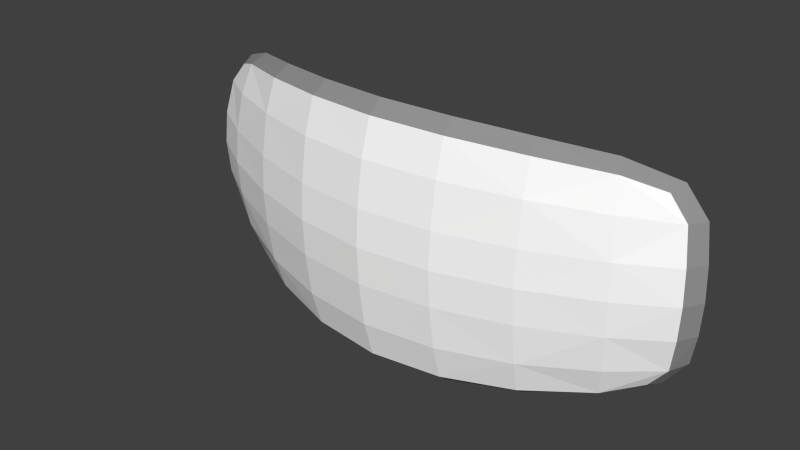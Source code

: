 # Source: radar4_alt.blend  (saved by Blender 2.70.5; exported with 4.5.12 LTS)
import bpy
from mathutils import Matrix  # noqa: F401  (used for matrix-valued properties, if any)

bpy.ops.wm.read_factory_settings(use_empty=True)
scene = bpy.context.scene
scene.name = 'Scene'

# ---- collections
col_collection_1 = bpy.data.collections.new('Collection 1'); scene.collection.children.link(col_collection_1)

# ---- materials (node trees are filled in below, after node groups)
mat_colobotmesh_mat_1 = bpy.data.materials.new('ColobotMesh_mat_1')
mat_colobotmesh_mat_1.alpha_threshold = 0.0
mat_colobotmesh_mat_1.use_transparent_shadow = False
mat_colobotmesh_mat_1.diffuse_color = (1.0, 1.0, 1.0, 1.0)
mat_colobotmesh_mat_1.specular_color = (0.0, 0.0, 0.0)
mat_colobotmesh_mat_1.roughness = 0.5
mat_colobotmesh_mat_2 = bpy.data.materials.new('ColobotMesh_mat_2')
mat_colobotmesh_mat_2.alpha_threshold = 0.0
mat_colobotmesh_mat_2.use_transparent_shadow = False
mat_colobotmesh_mat_2.diffuse_color = (1.0, 1.0, 1.0, 1.0)
mat_colobotmesh_mat_2.specular_color = (0.0, 0.0, 0.0)
mat_colobotmesh_mat_2.roughness = 0.5
mat_colobotmesh_mat_3 = bpy.data.materials.new('ColobotMesh_mat_3')
mat_colobotmesh_mat_3.alpha_threshold = 0.0
mat_colobotmesh_mat_3.use_transparent_shadow = False
mat_colobotmesh_mat_3.diffuse_color = (0.3, 0.3, 0.3, 1.0)
mat_colobotmesh_mat_3.specular_color = (0.0, 0.0, 0.0)
mat_colobotmesh_mat_3.roughness = 0.5

# ---- material node trees

# ---- world
world_world = bpy.data.worlds.new('World'); scene.world = world_world
world_world.color = (0.05088, 0.05088, 0.05088)
world_world.use_sun_shadow = False
world_world.sun_shadow_jitter_overblur = 0.0
world_world.cycles.sampling_method = 'MANUAL'
world_world.cycles.sample_map_resolution = 256

# ---- meshes
me_colobotmesh = bpy.data.meshes.new('ColobotMesh_')
me_colobotmesh.from_pydata([(-1.109, -1.197, -0.0445), (-3.251, 0.02799, -0.6942), (3.172, 1.118, -0.822), (3.0, 0.02799, -1.135), (1.0, 0.02799, -0.4167), (1.101, 0.02799, 0.08329), (-3.18, -1.069, -0.822), (3.172, -1.069, -0.822), (-1.054, -1.922, -0.4223), (3.242, 0.02799, -0.6942), (-1.109, 1.239, -0.0445), (1.101, -1.197, -0.0445), (-3.18, 1.118, -0.822), (-1.109, 0.02799, 0.08329), (-2.929, -1.069, -1.263), (4.0, -0.972, -1.551), (-1.054, 1.95, -0.4223), (-4.142, 0.02799, -1.423), (1.05, -1.922, -0.4223), (4.0, 1.028, -1.551), (2.929, 1.118, -1.263), (-4.0, -0.972, -1.551), (-3.0, 0.02799, -1.135), (2.98, 1.709, -1.17), (-1.0, 1.239, -0.5445), (-2.983, -1.667, -1.17), (4.142, 0.02799, -1.423), (-1.0, -1.197, -0.5445), (2.98, -1.667, -1.17), (1.05, 1.95, -0.4223), (2.929, -1.069, -1.263), (-2.983, 1.709, -1.17), (1.0, 1.239, -0.5445), (-4.0, 1.028, -1.551), (1.0, -1.197, -0.5445), (1.101, 1.239, -0.0445), (-2.929, 1.118, -1.263), (-1.0, 0.02799, -0.4167), (2.0, 0.02799, -0.7159), (-3.233, 0.5506, -0.7261), (-3.095, 1.561, -0.9729), (1.101, 0.5808, 0.05135), (1.088, -1.741, -0.2028), (2.982, 0.5506, -1.167), (-3.095, -1.517, -0.9729), (-1.0, 0.5808, -0.4487), (-0.002071, 0.02799, 0.2029), (-3.865, -0.9963, -1.273), (3.864, -0.9963, -1.273), (3.088, -1.517, -0.9729), (3.864, 1.051, -1.273), (-2.181, -1.15, -0.3585), (3.225, -0.4963, -0.7261), (3.785, 0.02799, -1.446), (-3.99, 0.02799, -1.146), (1.101, -0.5282, 0.05135), (-3.233, -0.4963, -0.7261), (0.0, 0.02799, -0.2971), (-0.002071, 1.254, 0.07513), (-1.095, -1.741, -0.2028), (-2.0, 0.02799, -0.7159), (-2.181, 1.194, -0.3585), (2.186, 0.02799, -0.2307), (-3.865, 1.051, -1.273), (-1.109, 0.5808, 0.05135), (3.225, 0.5506, -0.7261), (-2.982, 0.5506, -1.167), (-1.109, -0.5282, 0.05135), (-1.095, 1.772, -0.2028), (-2.199, 0.02799, -0.2307), (2.169, -1.15, -0.3585), (-2.907, -1.517, -1.303), (-0.002071, -1.212, 0.07513), (1.013, 1.772, -0.5778), (2.982, -0.4963, -1.167), (1.0, 0.5808, -0.4487), (3.661, -0.9963, -1.574), (-1.0, -0.5282, -0.4487), (3.988, 0.02799, -1.146), (1.0, -0.5282, -0.4487), (-2.064, 1.859, -0.7289), (2.058, 1.859, -0.7289), (2.058, -1.828, -0.7289), (-2.907, 1.561, -1.303), (-1.014, 1.772, -0.5778), (0.0, 1.254, -0.4249), (-1.982, 1.194, -0.8437), (-4.106, -0.472, -1.455), (-3.785, 0.02799, -1.446), (-4.106, 0.528, -1.455), (3.674, 1.448, -1.52), (-2.064, -1.828, -0.7289), (1.013, -1.741, -0.5778), (2.169, 1.194, -0.3585), (-3.661, 1.051, -1.574), (0.0, -1.212, -0.4249), (3.674, -1.396, -1.52), (-1.982, -1.15, -0.8437), (-3.674, 1.448, -1.52), (1.088, 1.772, -0.2028), (-0.001036, 1.981, -0.3027), (3.661, 1.051, -1.574), (-2.982, -0.4963, -1.167), (-3.675, -1.396, -1.52), (4.106, 0.528, -1.455), (4.106, -0.472, -1.455), (1.982, 1.194, -0.8437), (3.088, 1.561, -0.9729), (-1.014, -1.741, -0.5778), (-3.661, -0.9963, -1.574), (2.906, -1.517, -1.303), (1.982, -1.15, -0.8437), (2.906, 1.561, -1.303), (-0.001036, -1.952, -0.3027), (1.992, -1.658, -0.8789), (-3.597, 1.376, -1.28), (-2.194, -0.5165, -0.2627), (-3.959, -0.4781, -1.177), (-3.597, -1.325, -1.28), (-2.143, -1.658, -0.515), (-0.002071, -0.532, 0.171), (-0.001812, -1.767, -0.08321), (2.182, -0.5165, -0.2627), (2.132, -1.658, -0.515), (3.957, -0.4781, -1.177), (3.595, -1.325, -1.28), (-2.194, 0.5694, -0.2627), (-3.959, 0.5336, -1.177), (-0.002071, 0.5846, 0.171), (2.182, 0.5694, -0.2627), (3.754, -0.4781, -1.478), (3.451, -1.325, -1.512), (-1.996, 0.5694, -0.7478), (-3.754, 0.5336, -1.478), (0.0, 0.5846, -0.329), (1.996, 0.5694, -0.7478), (3.754, 0.5336, -1.478), (2.132, 1.693, -0.515), (-3.451, -1.325, -1.512), (-1.994, -1.658, -0.8789), (-0.0002589, -1.767, -0.4582), (-3.754, -0.4781, -1.478), (1.996, -0.5165, -0.7478), (3.957, 0.5336, -1.177), (-1.996, -0.5165, -0.7478), (-0.001812, 1.799, -0.08321), (3.595, 1.376, -1.28), (-2.143, 1.693, -0.515), (1.992, 1.693, -0.8789), (-0.0002589, 1.799, -0.4582), (-1.994, 1.693, -0.8789), (-3.451, 1.376, -1.512), (0.0, -0.532, -0.329), (3.451, 1.376, -1.512)], [], [(51, 119, 59), (59, 121, 72), (72, 120, 67), (67, 116, 51), (54, 117, 56), (56, 116, 69), (69, 126, 39), (39, 127, 54), (50, 146, 107), (107, 137, 93), (93, 129, 65), (65, 143, 50), (74, 142, 38), (38, 135, 43), (43, 136, 53), (53, 130, 74), (79, 152, 57), (57, 134, 75), (75, 135, 38), (38, 142, 79), (46, 120, 55), (55, 122, 62), (62, 129, 41), (41, 128, 46), (47, 118, 44), (44, 119, 51), (51, 116, 56), (56, 117, 47), (70, 123, 49), (49, 125, 48), (48, 124, 52), (52, 122, 70), (59, 119, 91), (91, 139, 108), (108, 140, 113), (113, 121, 59), (62, 122, 52), (52, 124, 78), (78, 143, 65), (65, 129, 62), (61, 126, 64), (64, 128, 58), (58, 145, 68), (68, 147, 61), (72, 121, 42), (42, 123, 70), (70, 122, 55), (55, 120, 72), (63, 127, 39), (39, 126, 61), (61, 147, 40), (40, 115, 63), (69, 116, 67), (67, 120, 46), (46, 128, 64), (64, 126, 69), (71, 138, 109), (109, 141, 102), (102, 144, 97), (97, 139, 71), (48, 125, 96), (96, 131, 76), (76, 130, 105), (105, 124, 48), (68, 145, 100), (100, 149, 84), (84, 150, 80), (80, 147, 68), (54, 127, 89), (89, 133, 88), (88, 141, 87), (87, 117, 54), (42, 121, 113), (113, 140, 92), (92, 114, 82), (82, 123, 42), (50, 143, 104), (104, 136, 101), (101, 153, 90), (90, 146, 50), (43, 135, 106), (106, 148, 112), (112, 153, 101), (101, 136, 43), (47, 117, 87), (87, 141, 109), (109, 138, 103), (103, 118, 47), (102, 141, 88), (88, 133, 66), (66, 132, 60), (60, 144, 102), (107, 146, 90), (90, 153, 112), (112, 148, 81), (81, 137, 107), (45, 132, 86), (86, 150, 84), (84, 149, 85), (85, 134, 45), (44, 118, 103), (103, 138, 71), (71, 139, 91), (91, 119, 44), (78, 124, 105), (105, 130, 53), (53, 136, 104), (104, 143, 78), (108, 139, 97), (97, 144, 77), (77, 152, 95), (95, 140, 108), (49, 123, 82), (82, 114, 110), (110, 131, 96), (96, 125, 49), (99, 137, 81), (81, 148, 73), (73, 149, 100), (100, 145, 99), (110, 114, 111), (111, 142, 74), (74, 130, 76), (76, 131, 110), (40, 147, 80), (80, 150, 83), (83, 151, 98), (98, 115, 40), (75, 134, 85), (85, 149, 73), (73, 148, 106), (106, 135, 75), (63, 115, 98), (98, 151, 94), (94, 133, 89), (89, 127, 63), (92, 140, 95), (95, 152, 79), (79, 142, 111), (111, 114, 92), (58, 128, 41), (41, 129, 93), (93, 137, 99), (99, 145, 58), (66, 133, 94), (94, 151, 83), (83, 150, 86), (86, 132, 66), (77, 144, 60), (60, 132, 45), (45, 134, 57), (57, 152, 77), (0, 51, 59), (0, 59, 72), (0, 72, 67), (0, 67, 51), (1, 54, 56), (1, 56, 69), (1, 69, 39), (1, 39, 54), (2, 50, 107), (2, 107, 93), (2, 93, 65), (2, 65, 50), (3, 74, 38), (3, 38, 43), (3, 43, 53), (3, 53, 74), (4, 79, 57), (4, 57, 75), (4, 75, 38), (4, 38, 79), (5, 46, 55), (5, 55, 62), (5, 62, 41), (5, 41, 46), (6, 47, 44), (6, 44, 51), (6, 51, 56), (6, 56, 47), (7, 70, 49), (7, 49, 48), (7, 48, 52), (7, 52, 70), (8, 59, 91), (8, 91, 108), (8, 108, 113), (8, 113, 59), (9, 62, 52), (9, 52, 78), (9, 78, 65), (9, 65, 62), (10, 61, 64), (10, 64, 58), (10, 58, 68), (10, 68, 61), (11, 72, 42), (11, 42, 70), (11, 70, 55), (11, 55, 72), (12, 63, 39), (12, 39, 61), (12, 61, 40), (12, 40, 63), (13, 69, 67), (13, 67, 46), (13, 46, 64), (13, 64, 69), (14, 71, 109), (14, 109, 102), (14, 102, 97), (14, 97, 71), (15, 48, 96), (15, 96, 76), (15, 76, 105), (15, 105, 48), (16, 68, 100), (16, 100, 84), (16, 84, 80), (16, 80, 68), (17, 54, 89), (17, 89, 88), (17, 88, 87), (17, 87, 54), (18, 42, 113), (18, 113, 92), (18, 92, 82), (18, 82, 42), (19, 50, 104), (19, 104, 101), (19, 101, 90), (19, 90, 50), (20, 43, 106), (20, 106, 112), (20, 112, 101), (20, 101, 43), (21, 47, 87), (21, 87, 109), (21, 109, 103), (21, 103, 47), (22, 102, 88), (22, 88, 66), (22, 66, 60), (22, 60, 102), (23, 107, 90), (23, 90, 112), (23, 112, 81), (23, 81, 107), (24, 45, 86), (24, 86, 84), (24, 84, 85), (24, 85, 45), (25, 44, 103), (25, 103, 71), (25, 71, 91), (25, 91, 44), (26, 78, 105), (26, 105, 53), (26, 53, 104), (26, 104, 78), (27, 108, 97), (27, 97, 77), (27, 77, 95), (27, 95, 108), (28, 49, 82), (28, 82, 110), (28, 110, 96), (28, 96, 49), (29, 99, 81), (29, 81, 73), (29, 73, 100), (29, 100, 99), (30, 110, 111), (30, 111, 74), (30, 74, 76), (30, 76, 110), (31, 40, 80), (31, 80, 83), (31, 83, 98), (31, 98, 40), (32, 75, 85), (32, 85, 73), (32, 73, 106), (32, 106, 75), (33, 63, 98), (33, 98, 94), (33, 94, 89), (33, 89, 63), (34, 92, 95), (34, 95, 79), (34, 79, 111), (34, 111, 92), (35, 58, 41), (35, 41, 93), (35, 93, 99), (35, 99, 58), (36, 66, 94), (36, 94, 83), (36, 83, 86), (36, 86, 66), (37, 77, 60), (37, 60, 45), (37, 45, 57), (37, 57, 77)])
me_colobotmesh.polygons.foreach_set('material_index', [0, 0, 0, 0, 0, 0, 0, 0, 0, 0, 0, 0, 1, 1, 1, 1, 1, 1, 1, 1, 0, 0, 0, 0, 0, 0, 0, 0, 0, 0, 0, 0, 2, 2, 2, 2, 0, 0, 0, 0, 0, 0, 0, 0, 0, 0, 0, 0, 0, 0, 0, 0, 0, 0, 0, 0, 1, 1, 1, 1, 2, 2, 2, 2, 2, 2, 2, 2, 2, 2, 2, 2, 2, 2, 2, 2, 2, 2, 2, 2, 1, 1, 1, 1, 2, 2, 2, 2, 1, 1, 1, 1, 2, 2, 2, 2, 1, 1, 1, 1, 2, 2, 2, 2, 2, 2, 2, 2, 1, 1, 1, 1, 2, 2, 2, 2, 2, 2, 2, 2, 1, 1, 1, 1, 2, 2, 2, 2, 1, 1, 1, 1, 2, 2, 2, 2, 1, 1, 1, 1, 0, 0, 0, 0, 1, 1, 1, 1, 1, 1, 1, 1, 0, 0, 0, 0, 0, 0, 0, 0, 0, 0, 0, 0, 1, 1, 1, 1, 1, 1, 1, 1, 0, 0, 0, 0, 0, 0, 0, 0, 0, 0, 0, 0, 2, 2, 2, 2, 0, 0, 0, 0, 0, 0, 0, 0, 0, 0, 0, 0, 0, 0, 0, 0, 0, 0, 0, 0, 1, 1, 1, 1, 2, 2, 2, 2, 2, 2, 2, 2, 2, 2, 2, 2, 2, 2, 2, 2, 2, 2, 2, 2, 1, 1, 1, 1, 2, 2, 2, 2, 1, 1, 1, 1, 2, 2, 2, 2, 1, 1, 1, 1, 2, 2, 2, 2, 2, 2, 2, 2, 1, 1, 1, 1, 2, 2, 2, 2, 2, 2, 2, 2, 1, 1, 1, 1, 2, 2, 2, 2, 1, 1, 1, 1, 2, 2, 2, 2, 1, 1, 1, 1, 0, 0, 0, 0, 1, 1, 1, 1, 1, 1, 1, 1])
_uv = me_colobotmesh.uv_layers.new(name='UV_1')
_uv.uv.foreach_set('vector', [0.5623, 0.1831, 0.5628, 0.1692, 0.5931, 0.1673, 0.5931, 0.1673, 0.6249, 0.1666, 0.6249, 0.1818, 0.6249, 0.1818, 0.6249, 0.1958, 0.5931, 0.1959, 0.5931, 0.1959, 0.562, 0.1961, 0.5623, 0.1831, 0.502, 0.2073, 0.503, 0.197, 0.5321, 0.1965, 0.5321, 0.1965, 0.562, 0.1961, 0.5618, 0.2073, 0.5618, 0.2073, 0.562, 0.2184, 0.5321, 0.2181, 0.5321, 0.2181, 0.503, 0.2176, 0.502, 0.2073, 0.744, 0.2279, 0.7399, 0.2381, 0.7141, 0.2418, 0.7141, 0.2418, 0.6868, 0.2449, 0.6873, 0.2313, 0.6873, 0.2313, 0.6877, 0.2184, 0.7176, 0.2181, 0.7176, 0.2181, 0.747, 0.2176, 0.744, 0.2279, 0.9669, 0.699, 0.9442, 0.6986, 0.9443, 0.7093, 0.9443, 0.7093, 0.9442, 0.7198, 0.9669, 0.7195, 0.9669, 0.7195, 0.9894, 0.719, 0.9902, 0.7093, 0.9902, 0.7093, 0.9894, 0.6995, 0.9669, 0.699, 0.9214, 0.6984, 0.8984, 0.6983, 0.8984, 0.7093, 0.8984, 0.7093, 0.8984, 0.7201, 0.9214, 0.7201, 0.9214, 0.7201, 0.9442, 0.7198, 0.9443, 0.7093, 0.9443, 0.7093, 0.9442, 0.6986, 0.9214, 0.6984, 0.6249, 0.2073, 0.6249, 0.1958, 0.6566, 0.1959, 0.6566, 0.1959, 0.6877, 0.1961, 0.6878, 0.2073, 0.6878, 0.2073, 0.6877, 0.2184, 0.6566, 0.2187, 0.6566, 0.2187, 0.6249, 0.2187, 0.6249, 0.2073, 0.506, 0.1868, 0.5101, 0.1765, 0.5357, 0.1725, 0.5357, 0.1725, 0.5628, 0.1692, 0.5623, 0.1831, 0.5623, 0.1831, 0.562, 0.1961, 0.5321, 0.1965, 0.5321, 0.1965, 0.503, 0.197, 0.506, 0.1868, 0.6873, 0.1831, 0.6868, 0.1692, 0.7141, 0.1725, 0.7141, 0.1725, 0.7399, 0.1765, 0.744, 0.1868, 0.744, 0.1868, 0.747, 0.197, 0.7176, 0.1965, 0.7176, 0.1965, 0.6877, 0.1961, 0.6873, 0.1831, 0.638, 0.9908, 0.638, 0.9908, 0.638, 0.9908, 0.638, 0.9908, 0.638, 0.9908, 0.638, 0.9908, 0.638, 0.9908, 0.638, 0.9908, 0.638, 0.9908, 0.638, 0.9908, 0.638, 0.9908, 0.638, 0.9908, 0.6878, 0.2073, 0.6877, 0.1961, 0.7176, 0.1965, 0.7176, 0.1965, 0.747, 0.197, 0.748, 0.2073, 0.748, 0.2073, 0.747, 0.2176, 0.7176, 0.2181, 0.7176, 0.2181, 0.6877, 0.2184, 0.6878, 0.2073, 0.5623, 0.2313, 0.562, 0.2184, 0.5931, 0.2187, 0.5931, 0.2187, 0.6249, 0.2187, 0.6249, 0.2325, 0.6249, 0.2325, 0.6249, 0.2474, 0.5931, 0.2468, 0.5931, 0.2468, 0.5628, 0.2449, 0.5623, 0.2313, 0.6249, 0.1818, 0.6249, 0.1666, 0.6566, 0.1673, 0.6566, 0.1673, 0.6868, 0.1692, 0.6873, 0.1831, 0.6873, 0.1831, 0.6877, 0.1961, 0.6566, 0.1959, 0.6566, 0.1959, 0.6249, 0.1958, 0.6249, 0.1818, 0.506, 0.2279, 0.503, 0.2176, 0.5321, 0.2181, 0.5321, 0.2181, 0.562, 0.2184, 0.5623, 0.2313, 0.5623, 0.2313, 0.5628, 0.2449, 0.5357, 0.2418, 0.5357, 0.2418, 0.5101, 0.2381, 0.506, 0.2279, 0.5618, 0.2073, 0.562, 0.1961, 0.5931, 0.1959, 0.5931, 0.1959, 0.6249, 0.1958, 0.6249, 0.2073, 0.6249, 0.2073, 0.6249, 0.2187, 0.5931, 0.2187, 0.5931, 0.2187, 0.562, 0.2184, 0.5618, 0.2073, 0.8328, 0.6761, 0.8132, 0.6799, 0.8099, 0.6897, 0.8099, 0.6897, 0.8075, 0.6995, 0.83, 0.699, 0.83, 0.699, 0.8526, 0.6986, 0.8529, 0.6862, 0.8529, 0.6862, 0.8534, 0.673, 0.8328, 0.6761, 0.638, 0.9908, 0.638, 0.9908, 0.638, 0.9908, 0.638, 0.9908, 0.638, 0.9908, 0.638, 0.9908, 0.638, 0.9908, 0.638, 0.9908, 0.638, 0.9908, 0.638, 0.9908, 0.638, 0.9908, 0.638, 0.9908, 0.638, 0.9908, 0.638, 0.9908, 0.638, 0.9908, 0.638, 0.9908, 0.638, 0.9908, 0.638, 0.9908, 0.638, 0.9908, 0.638, 0.9908, 0.638, 0.9908, 0.638, 0.9908, 0.638, 0.9908, 0.638, 0.9908, 0.638, 0.9908, 0.638, 0.9908, 0.638, 0.9908, 0.638, 0.9908, 0.638, 0.9908, 0.638, 0.9908, 0.638, 0.9908, 0.638, 0.9908, 0.638, 0.9908, 0.638, 0.9908, 0.638, 0.9908, 0.638, 0.9908, 0.638, 0.9908, 0.638, 0.9908, 0.638, 0.9908, 0.638, 0.9908, 0.638, 0.9908, 0.638, 0.9908, 0.638, 0.9908, 0.638, 0.9908, 0.638, 0.9908, 0.638, 0.9908, 0.638, 0.9908, 0.638, 0.9908, 0.638, 0.9908, 0.638, 0.9908, 0.638, 0.9908, 0.638, 0.9908, 0.638, 0.9908, 0.638, 0.9908, 0.638, 0.9908, 0.638, 0.9908, 0.638, 0.9908, 0.638, 0.9908, 0.638, 0.9908, 0.638, 0.9908, 0.9669, 0.7195, 0.9442, 0.7198, 0.9439, 0.7321, 0.9439, 0.7321, 0.9435, 0.7451, 0.964, 0.7421, 0.964, 0.7421, 0.9837, 0.7386, 0.987, 0.7288, 0.987, 0.7288, 0.9894, 0.719, 0.9669, 0.7195, 0.638, 0.9908, 0.638, 0.9908, 0.638, 0.9908, 0.638, 0.9908, 0.638, 0.9908, 0.638, 0.9908, 0.638, 0.9908, 0.638, 0.9908, 0.638, 0.9908, 0.638, 0.9908, 0.638, 0.9908, 0.638, 0.9908, 0.83, 0.699, 0.8075, 0.6995, 0.8066, 0.7093, 0.8066, 0.7093, 0.8075, 0.719, 0.83, 0.7195, 0.83, 0.7195, 0.8526, 0.7198, 0.8525, 0.7093, 0.8525, 0.7093, 0.8526, 0.6986, 0.83, 0.699, 0.638, 0.9908, 0.638, 0.9908, 0.638, 0.9908, 0.638, 0.9908, 0.638, 0.9908, 0.638, 0.9908, 0.638, 0.9908, 0.638, 0.9908, 0.638, 0.9908, 0.638, 0.9908, 0.638, 0.9908, 0.638, 0.9908, 0.8755, 0.7201, 0.8526, 0.7198, 0.8529, 0.7321, 0.8529, 0.7321, 0.8534, 0.7451, 0.8755, 0.7469, 0.8755, 0.7469, 0.8984, 0.7475, 0.8984, 0.7332, 0.8984, 0.7332, 0.8984, 0.7201, 0.8755, 0.7201, 0.638, 0.9908, 0.638, 0.9908, 0.638, 0.9908, 0.638, 0.9908, 0.638, 0.9908, 0.638, 0.9908, 0.638, 0.9908, 0.638, 0.9908, 0.638, 0.9908, 0.638, 0.9908, 0.638, 0.9908, 0.638, 0.9908, 0.638, 0.9908, 0.638, 0.9908, 0.638, 0.9908, 0.638, 0.9908, 0.638, 0.9908, 0.638, 0.9908, 0.638, 0.9908, 0.638, 0.9908, 0.638, 0.9908, 0.638, 0.9908, 0.638, 0.9908, 0.638, 0.9908, 0.8755, 0.6711, 0.8534, 0.673, 0.8529, 0.6862, 0.8529, 0.6862, 0.8526, 0.6986, 0.8755, 0.6984, 0.8755, 0.6984, 0.8984, 0.6983, 0.8984, 0.685, 0.8984, 0.685, 0.8984, 0.6705, 0.8755, 0.6711, 0.638, 0.9908, 0.638, 0.9908, 0.638, 0.9908, 0.638, 0.9908, 0.638, 0.9908, 0.638, 0.9908, 0.638, 0.9908, 0.638, 0.9908, 0.638, 0.9908, 0.638, 0.9908, 0.638, 0.9908, 0.638, 0.9908, 0.638, 0.9908, 0.638, 0.9908, 0.638, 0.9908, 0.638, 0.9908, 0.638, 0.9908, 0.638, 0.9908, 0.638, 0.9908, 0.638, 0.9908, 0.638, 0.9908, 0.638, 0.9908, 0.638, 0.9908, 0.638, 0.9908, 0.964, 0.6761, 0.9435, 0.673, 0.9439, 0.6862, 0.9439, 0.6862, 0.9442, 0.6986, 0.9669, 0.699, 0.9669, 0.699, 0.9894, 0.6995, 0.987, 0.6897, 0.987, 0.6897, 0.9837, 0.6799, 0.964, 0.6761, 0.638, 0.9908, 0.638, 0.9908, 0.638, 0.9908, 0.638, 0.9908, 0.638, 0.9908, 0.638, 0.9908, 0.638, 0.9908, 0.638, 0.9908, 0.638, 0.9908, 0.638, 0.9908, 0.638, 0.9908, 0.638, 0.9908, 0.9214, 0.7201, 0.8984, 0.7201, 0.8984, 0.7332, 0.8984, 0.7332, 0.8984, 0.7475, 0.9214, 0.7469, 0.9214, 0.7469, 0.9435, 0.7451, 0.9439, 0.7321, 0.9439, 0.7321, 0.9442, 0.7198, 0.9214, 0.7201, 0.638, 0.9908, 0.638, 0.9908, 0.638, 0.9908, 0.638, 0.9908, 0.638, 0.9908, 0.638, 0.9908, 0.638, 0.9908, 0.638, 0.9908, 0.638, 0.9908, 0.638, 0.9908, 0.638, 0.9908, 0.638, 0.9908, 0.9214, 0.6711, 0.8984, 0.6705, 0.8984, 0.685, 0.8984, 0.685, 0.8984, 0.6983, 0.9214, 0.6984, 0.9214, 0.6984, 0.9442, 0.6986, 0.9439, 0.6862, 0.9439, 0.6862, 0.9435, 0.673, 0.9214, 0.6711, 0.6249, 0.2325, 0.6249, 0.2187, 0.6566, 0.2187, 0.6566, 0.2187, 0.6877, 0.2184, 0.6873, 0.2313, 0.6873, 0.2313, 0.6868, 0.2449, 0.6566, 0.2468, 0.6566, 0.2468, 0.6249, 0.2474, 0.6249, 0.2325, 0.83, 0.7195, 0.8075, 0.719, 0.8099, 0.7288, 0.8099, 0.7288, 0.8132, 0.7386, 0.8328, 0.7421, 0.8328, 0.7421, 0.8534, 0.7451, 0.8529, 0.7321, 0.8529, 0.7321, 0.8526, 0.7198, 0.83, 0.7195, 0.8755, 0.6984, 0.8526, 0.6986, 0.8525, 0.7093, 0.8525, 0.7093, 0.8526, 0.7198, 0.8755, 0.7201, 0.8755, 0.7201, 0.8984, 0.7201, 0.8984, 0.7093, 0.8984, 0.7093, 0.8984, 0.6983, 0.8755, 0.6984, 0.5931, 0.1822, 0.5623, 0.1831, 0.5931, 0.1673, 0.5931, 0.1822, 0.5931, 0.1673, 0.6249, 0.1818, 0.5931, 0.1822, 0.6249, 0.1818, 0.5931, 0.1959, 0.5931, 0.1822, 0.5931, 0.1959, 0.5623, 0.1831, 0.5316, 0.2073, 0.502, 0.2073, 0.5321, 0.1965, 0.5316, 0.2073, 0.5321, 0.1965, 0.5618, 0.2073, 0.5316, 0.2073, 0.5618, 0.2073, 0.5321, 0.2181, 0.5316, 0.2073, 0.5321, 0.2181, 0.502, 0.2073, 0.7161, 0.2297, 0.744, 0.2279, 0.7141, 0.2418, 0.7161, 0.2297, 0.7141, 0.2418, 0.6873, 0.2313, 0.7161, 0.2297, 0.6873, 0.2313, 0.7176, 0.2181, 0.7161, 0.2297, 0.7176, 0.2181, 0.744, 0.2279, 0.9673, 0.7093, 0.9669, 0.699, 0.9443, 0.7093, 0.9673, 0.7093, 0.9443, 0.7093, 0.9669, 0.7195, 0.9673, 0.7093, 0.9669, 0.7195, 0.9902, 0.7093, 0.9673, 0.7093, 0.9902, 0.7093, 0.9669, 0.699, 0.9214, 0.7093, 0.9214, 0.6984, 0.8984, 0.7093, 0.9214, 0.7093, 0.8984, 0.7093, 0.9214, 0.7201, 0.9214, 0.7093, 0.9214, 0.7201, 0.9443, 0.7093, 0.9214, 0.7093, 0.9443, 0.7093, 0.9214, 0.6984, 0.6566, 0.2073, 0.6249, 0.2073, 0.6566, 0.1959, 0.6566, 0.2073, 0.6566, 0.1959, 0.6878, 0.2073, 0.6566, 0.2073, 0.6878, 0.2073, 0.6566, 0.2187, 0.6566, 0.2073, 0.6566, 0.2187, 0.6249, 0.2073, 0.5337, 0.1848, 0.506, 0.1868, 0.5357, 0.1725, 0.5337, 0.1848, 0.5357, 0.1725, 0.5623, 0.1831, 0.5337, 0.1848, 0.5623, 0.1831, 0.5321, 0.1965, 0.5337, 0.1848, 0.5321, 0.1965, 0.506, 0.1868, 0.7161, 0.1848, 0.6873, 0.1831, 0.7141, 0.1725, 0.7161, 0.1848, 0.7141, 0.1725, 0.744, 0.1868, 0.7161, 0.1848, 0.744, 0.1868, 0.7176, 0.1965, 0.7161, 0.1848, 0.7176, 0.1965, 0.6873, 0.1831, 0.638, 0.9908, 0.638, 0.9908, 0.638, 0.9908, 0.638, 0.9908, 0.638, 0.9908, 0.638, 0.9908, 0.638, 0.9908, 0.638, 0.9908, 0.638, 0.9908, 0.638, 0.9908, 0.638, 0.9908, 0.638, 0.9908, 0.7181, 0.2073, 0.6878, 0.2073, 0.7176, 0.1965, 0.7181, 0.2073, 0.7176, 0.1965, 0.748, 0.2073, 0.7181, 0.2073, 0.748, 0.2073, 0.7176, 0.2181, 0.7181, 0.2073, 0.7176, 0.2181, 0.6878, 0.2073, 0.5931, 0.2322, 0.5623, 0.2313, 0.5931, 0.2187, 0.5931, 0.2322, 0.5931, 0.2187, 0.6249, 0.2325, 0.5931, 0.2322, 0.6249, 0.2325, 0.5931, 0.2468, 0.5931, 0.2322, 0.5931, 0.2468, 0.5623, 0.2313, 0.6566, 0.1822, 0.6249, 0.1818, 0.6566, 0.1673, 0.6566, 0.1822, 0.6566, 0.1673, 0.6873, 0.1831, 0.6566, 0.1822, 0.6873, 0.1831, 0.6566, 0.1959, 0.6566, 0.1822, 0.6566, 0.1959, 0.6249, 0.1818, 0.5337, 0.2297, 0.506, 0.2279, 0.5321, 0.2181, 0.5337, 0.2297, 0.5321, 0.2181, 0.5623, 0.2313, 0.5337, 0.2297, 0.5623, 0.2313, 0.5357, 0.2418, 0.5337, 0.2297, 0.5357, 0.2418, 0.506, 0.2279, 0.5931, 0.2073, 0.5618, 0.2073, 0.5931, 0.1959, 0.5931, 0.2073, 0.5931, 0.1959, 0.6249, 0.2073, 0.5931, 0.2073, 0.6249, 0.2073, 0.5931, 0.2187, 0.5931, 0.2073, 0.5931, 0.2187, 0.5618, 0.2073, 0.8312, 0.6878, 0.8328, 0.6761, 0.8099, 0.6897, 0.8312, 0.6878, 0.8099, 0.6897, 0.83, 0.699, 0.8312, 0.6878, 0.83, 0.699, 0.8529, 0.6862, 0.8312, 0.6878, 0.8529, 0.6862, 0.8328, 0.6761, 0.638, 0.9908, 0.638, 0.9908, 0.638, 0.9908, 0.638, 0.9908, 0.638, 0.9908, 0.638, 0.9908, 0.638, 0.9908, 0.638, 0.9908, 0.638, 0.9908, 0.638, 0.9908, 0.638, 0.9908, 0.638, 0.9908, 0.638, 0.9908, 0.638, 0.9908, 0.638, 0.9908, 0.638, 0.9908, 0.638, 0.9908, 0.638, 0.9908, 0.638, 0.9908, 0.638, 0.9908, 0.638, 0.9908, 0.638, 0.9908, 0.638, 0.9908, 0.638, 0.9908, 0.638, 0.9908, 0.638, 0.9908, 0.638, 0.9908, 0.638, 0.9908, 0.638, 0.9908, 0.638, 0.9908, 0.638, 0.9908, 0.638, 0.9908, 0.638, 0.9908, 0.638, 0.9908, 0.638, 0.9908, 0.638, 0.9908, 0.638, 0.9908, 0.638, 0.9908, 0.638, 0.9908, 0.638, 0.9908, 0.638, 0.9908, 0.638, 0.9908, 0.638, 0.9908, 0.638, 0.9908, 0.638, 0.9908, 0.638, 0.9908, 0.638, 0.9908, 0.638, 0.9908, 0.638, 0.9908, 0.638, 0.9908, 0.638, 0.9908, 0.638, 0.9908, 0.638, 0.9908, 0.638, 0.9908, 0.638, 0.9908, 0.638, 0.9908, 0.638, 0.9908, 0.638, 0.9908, 0.638, 0.9908, 0.638, 0.9908, 0.9657, 0.7306, 0.9669, 0.7195, 0.9439, 0.7321, 0.9657, 0.7306, 0.9439, 0.7321, 0.964, 0.7421, 0.9657, 0.7306, 0.964, 0.7421, 0.987, 0.7288, 0.9657, 0.7306, 0.987, 0.7288, 0.9669, 0.7195, 0.638, 0.9908, 0.638, 0.9908, 0.638, 0.9908, 0.638, 0.9908, 0.638, 0.9908, 0.638, 0.9908, 0.638, 0.9908, 0.638, 0.9908, 0.638, 0.9908, 0.638, 0.9908, 0.638, 0.9908, 0.638, 0.9908, 0.8296, 0.7093, 0.83, 0.699, 0.8066, 0.7093, 0.8296, 0.7093, 0.8066, 0.7093, 0.83, 0.7195, 0.8296, 0.7093, 0.83, 0.7195, 0.8525, 0.7093, 0.8296, 0.7093, 0.8525, 0.7093, 0.83, 0.699, 0.638, 0.9908, 0.638, 0.9908, 0.638, 0.9908, 0.638, 0.9908, 0.638, 0.9908, 0.638, 0.9908, 0.638, 0.9908, 0.638, 0.9908, 0.638, 0.9908, 0.638, 0.9908, 0.638, 0.9908, 0.638, 0.9908, 0.8755, 0.7329, 0.8755, 0.7201, 0.8529, 0.7321, 0.8755, 0.7329, 0.8529, 0.7321, 0.8755, 0.7469, 0.8755, 0.7329, 0.8755, 0.7469, 0.8984, 0.7332, 0.8755, 0.7329, 0.8984, 0.7332, 0.8755, 0.7201, 0.638, 0.9908, 0.638, 0.9908, 0.638, 0.9908, 0.638, 0.9908, 0.638, 0.9908, 0.638, 0.9908, 0.638, 0.9908, 0.638, 0.9908, 0.638, 0.9908, 0.638, 0.9908, 0.638, 0.9908, 0.638, 0.9908, 0.638, 0.9908, 0.638, 0.9908, 0.638, 0.9908, 0.638, 0.9908, 0.638, 0.9908, 0.638, 0.9908, 0.638, 0.9908, 0.638, 0.9908, 0.638, 0.9908, 0.638, 0.9908, 0.638, 0.9908, 0.638, 0.9908, 0.8755, 0.6853, 0.8755, 0.6711, 0.8529, 0.6862, 0.8755, 0.6853, 0.8529, 0.6862, 0.8755, 0.6984, 0.8755, 0.6853, 0.8755, 0.6984, 0.8984, 0.685, 0.8755, 0.6853, 0.8984, 0.685, 0.8755, 0.6711, 0.638, 0.9908, 0.638, 0.9908, 0.638, 0.9908, 0.638, 0.9908, 0.638, 0.9908, 0.638, 0.9908, 0.638, 0.9908, 0.638, 0.9908, 0.638, 0.9908, 0.638, 0.9908, 0.638, 0.9908, 0.638, 0.9908, 0.638, 0.9908, 0.638, 0.9908, 0.638, 0.9908, 0.638, 0.9908, 0.638, 0.9908, 0.638, 0.9908, 0.638, 0.9908, 0.638, 0.9908, 0.638, 0.9908, 0.638, 0.9908, 0.638, 0.9908, 0.638, 0.9908, 0.9657, 0.6878, 0.964, 0.6761, 0.9439, 0.6862, 0.9657, 0.6878, 0.9439, 0.6862, 0.9669, 0.699, 0.9657, 0.6878, 0.9669, 0.699, 0.987, 0.6897, 0.9657, 0.6878, 0.987, 0.6897, 0.964, 0.6761, 0.638, 0.9908, 0.638, 0.9908, 0.638, 0.9908, 0.638, 0.9908, 0.638, 0.9908, 0.638, 0.9908, 0.638, 0.9908, 0.638, 0.9908, 0.638, 0.9908, 0.638, 0.9908, 0.638, 0.9908, 0.638, 0.9908, 0.9214, 0.7329, 0.9214, 0.7201, 0.8984, 0.7332, 0.9214, 0.7329, 0.8984, 0.7332, 0.9214, 0.7469, 0.9214, 0.7329, 0.9214, 0.7469, 0.9439, 0.7321, 0.9214, 0.7329, 0.9439, 0.7321, 0.9214, 0.7201, 0.638, 0.9908, 0.638, 0.9908, 0.638, 0.9908, 0.638, 0.9908, 0.638, 0.9908, 0.638, 0.9908, 0.638, 0.9908, 0.638, 0.9908, 0.638, 0.9908, 0.638, 0.9908, 0.638, 0.9908, 0.638, 0.9908, 0.9214, 0.6853, 0.9214, 0.6711, 0.8984, 0.685, 0.9214, 0.6853, 0.8984, 0.685, 0.9214, 0.6984, 0.9214, 0.6853, 0.9214, 0.6984, 0.9439, 0.6862, 0.9214, 0.6853, 0.9439, 0.6862, 0.9214, 0.6711, 0.6566, 0.2322, 0.6249, 0.2325, 0.6566, 0.2187, 0.6566, 0.2322, 0.6566, 0.2187, 0.6873, 0.2313, 0.6566, 0.2322, 0.6873, 0.2313, 0.6566, 0.2468, 0.6566, 0.2322, 0.6566, 0.2468, 0.6249, 0.2325, 0.8312, 0.7306, 0.83, 0.7195, 0.8099, 0.7288, 0.8312, 0.7306, 0.8099, 0.7288, 0.8328, 0.7421, 0.8312, 0.7306, 0.8328, 0.7421, 0.8529, 0.7321, 0.8312, 0.7306, 0.8529, 0.7321, 0.83, 0.7195, 0.8755, 0.7093, 0.8755, 0.6984, 0.8525, 0.7093, 0.8755, 0.7093, 0.8525, 0.7093, 0.8755, 0.7201, 0.8755, 0.7093, 0.8755, 0.7201, 0.8984, 0.7093, 0.8755, 0.7093, 0.8984, 0.7093, 0.8755, 0.6984])
_uv.active_render = True
_uv = me_colobotmesh.uv_layers.new(name='UV_2')
_uv.uv.foreach_set('vector', [0.2454, 0.213, 0.2474, 0.04419, 0.3705, 0.02073, 0.3705, 0.02073, 0.4997, 0.01316, 0.4997, 0.1975, 0.4997, 0.1975, 0.4997, 0.3668, 0.3705, 0.3677, 0.3705, 0.3677, 0.2438, 0.3707, 0.2454, 0.213, -1.208e-08, 0.5063, 0.004143, 0.3817, 0.1226, 0.3757, 0.1226, 0.3757, 0.2438, 0.3707, 0.2433, 0.5063, 0.2433, 0.5063, 0.2438, 0.6411, 0.1226, 0.6364, 0.1226, 0.6364, 0.004143, 0.6308, -1.208e-08, 0.5063, 0.9835, 0.7553, 0.9669, 0.8798, 0.8619, 0.9247, 0.8619, 0.9247, 0.7511, 0.9623, 0.7531, 0.7965, 0.7531, 0.7965, 0.7547, 0.6411, 0.8764, 0.6364, 0.8764, 0.6364, 0.9959, 0.6308, 0.9835, 0.7553, 0.8481, 0.3757, 0.7329, 0.3707, 0.7334, 0.5063, 0.7334, 0.5063, 0.7329, 0.6411, 0.8481, 0.6364, 0.8481, 0.6364, 0.9628, 0.6308, 0.9669, 0.5063, 0.9669, 0.5063, 0.9628, 0.3817, 0.8481, 0.3757, 0.6167, 0.3677, 0.5, 0.3668, 0.5, 0.5063, 0.5, 0.5063, 0.5, 0.6448, 0.6167, 0.6439, 0.6167, 0.6439, 0.7329, 0.6411, 0.7334, 0.5063, 0.7334, 0.5063, 0.7329, 0.3707, 0.6167, 0.3677, 0.4997, 0.5063, 0.4997, 0.3668, 0.6285, 0.3677, 0.6285, 0.3677, 0.7547, 0.3707, 0.7552, 0.5063, 0.7552, 0.5063, 0.7547, 0.6411, 0.6285, 0.6439, 0.6285, 0.6439, 0.4997, 0.6448, 0.4997, 0.5063, 0.01657, 0.2572, 0.03315, 0.1327, 0.1371, 0.0843, 0.1371, 0.0843, 0.2474, 0.04419, 0.2454, 0.213, 0.2454, 0.213, 0.2438, 0.3707, 0.1226, 0.3757, 0.1226, 0.3757, 0.004143, 0.3817, 0.01657, 0.2572, 0.7531, 0.213, 0.7511, 0.04419, 0.8619, 0.0843, 0.8619, 0.0843, 0.9669, 0.1327, 0.9835, 0.2572, 0.9835, 0.2572, 0.9959, 0.3817, 0.8764, 0.3757, 0.8764, 0.3757, 0.7547, 0.3707, 0.7531, 0.213, 0.3705, 0.7742, 0.2474, 0.631, 0.259, 0.5203, 0.259, 0.5203, 0.2707, 0.4096, 0.3832, 0.5461, 0.3832, 0.5461, 0.5, 0.6007, 0.4999, 0.7148, 0.4999, 0.7148, 0.4997, 0.8288, 0.3705, 0.7742, 0.7552, 0.5063, 0.7547, 0.3707, 0.8764, 0.3757, 0.8764, 0.3757, 0.9959, 0.3817, 1.0, 0.5063, 1.0, 0.5063, 0.9959, 0.6308, 0.8764, 0.6364, 0.8764, 0.6364, 0.7547, 0.6411, 0.7552, 0.5063, 0.2454, 0.7965, 0.2438, 0.6411, 0.3705, 0.6439, 0.3705, 0.6439, 0.4997, 0.6448, 0.4997, 0.8116, 0.4997, 0.8116, 0.4997, 0.9924, 0.3705, 0.9849, 0.3705, 0.9849, 0.2474, 0.9623, 0.2454, 0.7965, 0.4997, 0.1975, 0.4997, 0.01316, 0.6285, 0.02073, 0.6285, 0.02073, 0.7511, 0.04419, 0.7531, 0.213, 0.7531, 0.213, 0.7547, 0.3707, 0.6285, 0.3677, 0.6285, 0.3677, 0.4997, 0.3668, 0.4997, 0.1975, 0.01657, 0.7553, 0.004143, 0.6308, 0.1226, 0.6364, 0.1226, 0.6364, 0.2438, 0.6411, 0.2454, 0.7965, 0.2454, 0.7965, 0.2474, 0.9623, 0.1371, 0.9247, 0.1371, 0.9247, 0.03315, 0.8798, 0.01657, 0.7553, 0.2433, 0.5063, 0.2438, 0.3707, 0.3705, 0.3677, 0.3705, 0.3677, 0.4997, 0.3668, 0.4997, 0.5063, 0.4997, 0.5063, 0.4997, 0.6448, 0.3705, 0.6439, 0.3705, 0.6439, 0.2438, 0.6411, 0.2433, 0.5063, 0.1664, 0.0843, 0.06619, 0.1327, 0.04962, 0.2572, 0.04962, 0.2572, 0.03719, 0.3817, 0.1519, 0.3757, 0.1519, 0.3757, 0.267, 0.3707, 0.2686, 0.213, 0.2686, 0.213, 0.2707, 0.04419, 0.1664, 0.0843, 0.2322, 0.2572, 0.1739, 0.1327, 0.08697, 0.1327, 0.08697, 0.1327, 3.725e-09, 0.1327, 0.0583, 0.2572, 0.0583, 0.2572, 0.102, 0.3817, 0.189, 0.3817, 0.189, 0.3817, 0.276, 0.3817, 0.2322, 0.2572, 0.3705, 0.7742, 0.4997, 0.8288, 0.4999, 0.7148, 0.4999, 0.7148, 0.5, 0.6007, 0.3832, 0.5461, 0.3832, 0.5461, 0.2707, 0.4096, 0.259, 0.5203, 0.259, 0.5203, 0.2474, 0.631, 0.3705, 0.7742, 0.2905, 0.5063, 0.276, 0.6308, 0.189, 0.6308, 0.189, 0.6308, 0.102, 0.6308, 0.1166, 0.5063, 0.1166, 0.5063, 0.102, 0.3817, 0.189, 0.3817, 0.189, 0.3817, 0.276, 0.3817, 0.2905, 0.5063, 0.6285, 0.7742, 0.4997, 0.8288, 0.4999, 0.7148, 0.4999, 0.7148, 0.5, 0.6007, 0.6167, 0.5461, 0.6167, 0.5461, 0.7293, 0.4096, 0.7402, 0.5203, 0.7402, 0.5203, 0.7511, 0.631, 0.6285, 0.7742, 0.2322, 0.7553, 0.276, 0.6308, 0.189, 0.6308, 0.189, 0.6308, 0.102, 0.6308, 0.0583, 0.7553, 0.0583, 0.7553, 4.917e-07, 0.8798, 0.08697, 0.8798, 0.08697, 0.8798, 0.1739, 0.8798, 0.2322, 0.7553, 0.8481, 0.6364, 0.7329, 0.6411, 0.7314, 0.7965, 0.7314, 0.7965, 0.7293, 0.9623, 0.8336, 0.9247, 0.8336, 0.9247, 0.9338, 0.8798, 0.9504, 0.7553, 0.9504, 0.7553, 0.9628, 0.6308, 0.8481, 0.6364, 0.2322, 0.2572, 0.276, 0.3817, 0.189, 0.3817, 0.189, 0.3817, 0.102, 0.3817, 0.0583, 0.2572, 0.0583, 0.2572, 3.725e-09, 0.1327, 0.08697, 0.1327, 0.08697, 0.1327, 0.1739, 0.1327, 0.2322, 0.2572, 0.1519, 0.3757, 0.03719, 0.3817, 0.03305, 0.5063, 0.03305, 0.5063, 0.03719, 0.6308, 0.1519, 0.6364, 0.1519, 0.6364, 0.267, 0.6411, 0.2665, 0.5063, 0.2665, 0.5063, 0.267, 0.3707, 0.1519, 0.3757, 0.8619, 0.4195, 0.9669, 0.1739, 0.9504, 0.08697, 0.9504, 0.08697, 0.9338, 0.0, 0.8336, 0.2185, 0.8336, 0.2185, 0.7293, 0.4096, 0.7402, 0.5203, 0.7402, 0.5203, 0.7511, 0.631, 0.8619, 0.4195, 0.3832, 0.6439, 0.267, 0.6411, 0.2686, 0.7965, 0.2686, 0.7965, 0.2707, 0.9623, 0.3832, 0.9849, 0.3832, 0.9849, 0.5, 0.9924, 0.5, 0.8116, 0.5, 0.8116, 0.5, 0.6448, 0.3832, 0.6439, 0.1371, 0.4195, 0.03315, 0.1739, 0.04967, 0.08697, 0.04967, 0.08697, 0.06619, 0.0, 0.1664, 0.2185, 0.1664, 0.2185, 0.2707, 0.4096, 0.259, 0.5203, 0.259, 0.5203, 0.2474, 0.631, 0.1371, 0.4195, 0.2905, 0.5063, 0.276, 0.3817, 0.189, 0.3817, 0.189, 0.3817, 0.102, 0.3817, 0.1166, 0.5063, 0.1166, 0.5063, 0.102, 0.6308, 0.189, 0.6308, 0.189, 0.6308, 0.276, 0.6308, 0.2905, 0.5063, 0.3832, 0.02073, 0.2707, 0.04419, 0.2686, 0.213, 0.2686, 0.213, 0.267, 0.3707, 0.3832, 0.3677, 0.3832, 0.3677, 0.5, 0.3668, 0.5, 0.1975, 0.5, 0.1975, 0.5, 0.01316, 0.3832, 0.02073, 0.8619, 0.4195, 0.7511, 0.631, 0.7402, 0.5203, 0.7402, 0.5203, 0.7293, 0.4096, 0.8336, 0.2185, 0.8336, 0.2185, 0.9338, 0.0, 0.9504, 0.08697, 0.9504, 0.08697, 0.9669, 0.1739, 0.8619, 0.4195, 0.6285, 0.7742, 0.7511, 0.631, 0.7402, 0.5203, 0.7402, 0.5203, 0.7293, 0.4096, 0.6167, 0.5461, 0.6167, 0.5461, 0.5, 0.6007, 0.4999, 0.7148, 0.4999, 0.7148, 0.4997, 0.8288, 0.6285, 0.7742, 0.8336, 0.0843, 0.7293, 0.04419, 0.7314, 0.213, 0.7314, 0.213, 0.7329, 0.3707, 0.8481, 0.3757, 0.8481, 0.3757, 0.9628, 0.3817, 0.9504, 0.2572, 0.9504, 0.2572, 0.9338, 0.1327, 0.8336, 0.0843, 0.1371, 0.4195, 0.2474, 0.631, 0.259, 0.5203, 0.259, 0.5203, 0.2707, 0.4096, 0.1664, 0.2185, 0.1664, 0.2185, 0.06619, 0.0, 0.04967, 0.08697, 0.04967, 0.08697, 0.03315, 0.1739, 0.1371, 0.4195, 0.6167, 0.6439, 0.5, 0.6448, 0.5, 0.8116, 0.5, 0.8116, 0.5, 0.9924, 0.6167, 0.9849, 0.6167, 0.9849, 0.7293, 0.9623, 0.7314, 0.7965, 0.7314, 0.7965, 0.7329, 0.6411, 0.6167, 0.6439, 0.2322, 0.7553, 0.1739, 0.8798, 0.08697, 0.8798, 0.08697, 0.8798, 4.917e-07, 0.8798, 0.0583, 0.7553, 0.0583, 0.7553, 0.102, 0.6308, 0.189, 0.6308, 0.189, 0.6308, 0.276, 0.6308, 0.2322, 0.7553, 0.6167, 0.02073, 0.5, 0.01316, 0.5, 0.1975, 0.5, 0.1975, 0.5, 0.3668, 0.6167, 0.3677, 0.6167, 0.3677, 0.7329, 0.3707, 0.7314, 0.213, 0.7314, 0.213, 0.7293, 0.04419, 0.6167, 0.02073, 0.4997, 0.8116, 0.4997, 0.6448, 0.6285, 0.6439, 0.6285, 0.6439, 0.7547, 0.6411, 0.7531, 0.7965, 0.7531, 0.7965, 0.7511, 0.9623, 0.6285, 0.9849, 0.6285, 0.9849, 0.4997, 0.9924, 0.4997, 0.8116, 0.1519, 0.6364, 0.03719, 0.6308, 0.04962, 0.7553, 0.04962, 0.7553, 0.06619, 0.8798, 0.1664, 0.9247, 0.1664, 0.9247, 0.2707, 0.9623, 0.2686, 0.7965, 0.2686, 0.7965, 0.267, 0.6411, 0.1519, 0.6364, 0.3832, 0.3677, 0.267, 0.3707, 0.2665, 0.5063, 0.2665, 0.5063, 0.267, 0.6411, 0.3832, 0.6439, 0.3832, 0.6439, 0.5, 0.6448, 0.5, 0.5063, 0.5, 0.5063, 0.5, 0.3668, 0.3832, 0.3677, 0.3705, 0.2012, 0.2454, 0.213, 0.3705, 0.02073, 0.3705, 0.2012, 0.3705, 0.02073, 0.4997, 0.1975, 0.3705, 0.2012, 0.4997, 0.1975, 0.3705, 0.3677, 0.3705, 0.2012, 0.3705, 0.3677, 0.2454, 0.213, 0.1205, 0.5063, -1.208e-08, 0.5063, 0.1226, 0.3757, 0.1205, 0.5063, 0.1226, 0.3757, 0.2433, 0.5063, 0.1205, 0.5063, 0.2433, 0.5063, 0.1226, 0.6364, 0.1205, 0.5063, 0.1226, 0.6364, -1.208e-08, 0.5063, 0.8702, 0.7777, 0.9835, 0.7553, 0.8619, 0.9247, 0.8702, 0.7777, 0.8619, 0.9247, 0.7531, 0.7965, 0.8702, 0.7777, 0.7531, 0.7965, 0.8764, 0.6364, 0.8702, 0.7777, 0.8764, 0.6364, 0.9835, 0.7553, 0.8502, 0.5063, 0.8481, 0.3757, 0.7334, 0.5063, 0.8502, 0.5063, 0.7334, 0.5063, 0.8481, 0.6364, 0.8502, 0.5063, 0.8481, 0.6364, 0.9669, 0.5063, 0.8502, 0.5063, 0.9669, 0.5063, 0.8481, 0.3757, 0.6167, 0.5063, 0.6167, 0.3677, 0.5, 0.5063, 0.6167, 0.5063, 0.5, 0.5063, 0.6167, 0.6439, 0.6167, 0.5063, 0.6167, 0.6439, 0.7334, 0.5063, 0.6167, 0.5063, 0.7334, 0.5063, 0.6167, 0.3677, 0.6285, 0.5063, 0.4997, 0.5063, 0.6285, 0.3677, 0.6285, 0.5063, 0.6285, 0.3677, 0.7552, 0.5063, 0.6285, 0.5063, 0.7552, 0.5063, 0.6285, 0.6439, 0.6285, 0.5063, 0.6285, 0.6439, 0.4997, 0.5063, 0.1288, 0.233, 0.01657, 0.2572, 0.1371, 0.0843, 0.1288, 0.233, 0.1371, 0.0843, 0.2454, 0.213, 0.1288, 0.233, 0.2454, 0.213, 0.1226, 0.3757, 0.1288, 0.233, 0.1226, 0.3757, 0.01657, 0.2572, 0.8702, 0.233, 0.7531, 0.213, 0.8619, 0.0843, 0.8702, 0.233, 0.8619, 0.0843, 0.9835, 0.2572, 0.8702, 0.233, 0.9835, 0.2572, 0.8764, 0.3757, 0.8702, 0.233, 0.8764, 0.3757, 0.7531, 0.213, 0.3769, 0.6602, 0.3705, 0.7742, 0.259, 0.5203, 0.3769, 0.6602, 0.259, 0.5203, 0.3832, 0.5461, 0.3769, 0.6602, 0.3832, 0.5461, 0.4999, 0.7148, 0.3769, 0.6602, 0.4999, 0.7148, 0.3705, 0.7742, 0.8785, 0.5063, 0.7552, 0.5063, 0.8764, 0.3757, 0.8785, 0.5063, 0.8764, 0.3757, 1.0, 0.5063, 0.8785, 0.5063, 1.0, 0.5063, 0.8764, 0.6364, 0.8785, 0.5063, 0.8764, 0.6364, 0.7552, 0.5063, 0.3705, 0.8078, 0.2454, 0.7965, 0.3705, 0.6439, 0.3705, 0.8078, 0.3705, 0.6439, 0.4997, 0.8116, 0.3705, 0.8078, 0.4997, 0.8116, 0.3705, 0.9849, 0.3705, 0.8078, 0.3705, 0.9849, 0.2454, 0.7965, 0.6285, 0.2012, 0.4997, 0.1975, 0.6285, 0.02073, 0.6285, 0.2012, 0.6285, 0.02073, 0.7531, 0.213, 0.6285, 0.2012, 0.7531, 0.213, 0.6285, 0.3677, 0.6285, 0.2012, 0.6285, 0.3677, 0.4997, 0.1975, 0.1288, 0.7777, 0.01657, 0.7553, 0.1226, 0.6364, 0.1288, 0.7777, 0.1226, 0.6364, 0.2454, 0.7965, 0.1288, 0.7777, 0.2454, 0.7965, 0.1371, 0.9247, 0.1288, 0.7777, 0.1371, 0.9247, 0.01657, 0.7553, 0.3705, 0.5063, 0.2433, 0.5063, 0.3705, 0.3677, 0.3705, 0.5063, 0.3705, 0.3677, 0.4997, 0.5063, 0.3705, 0.5063, 0.4997, 0.5063, 0.3705, 0.6439, 0.3705, 0.5063, 0.3705, 0.6439, 0.2433, 0.5063, 0.1581, 0.233, 0.1664, 0.0843, 0.04962, 0.2572, 0.1581, 0.233, 0.04962, 0.2572, 0.1519, 0.3757, 0.1581, 0.233, 0.1519, 0.3757, 0.2686, 0.213, 0.1581, 0.233, 0.2686, 0.213, 0.1664, 0.0843, 0.1453, 0.2572, 0.2322, 0.2572, 0.08697, 0.1327, 0.1453, 0.2572, 0.08697, 0.1327, 0.0583, 0.2572, 0.1453, 0.2572, 0.0583, 0.2572, 0.189, 0.3817, 0.1453, 0.2572, 0.189, 0.3817, 0.2322, 0.2572, 0.3769, 0.6602, 0.3705, 0.7742, 0.4999, 0.7148, 0.3769, 0.6602, 0.4999, 0.7148, 0.3832, 0.5461, 0.3769, 0.6602, 0.3832, 0.5461, 0.259, 0.5203, 0.3769, 0.6602, 0.259, 0.5203, 0.3705, 0.7742, 0.2036, 0.5063, 0.2905, 0.5063, 0.189, 0.6308, 0.2036, 0.5063, 0.189, 0.6308, 0.1166, 0.5063, 0.2036, 0.5063, 0.1166, 0.5063, 0.189, 0.3817, 0.2036, 0.5063, 0.189, 0.3817, 0.2905, 0.5063, 0.6226, 0.6602, 0.6285, 0.7742, 0.4999, 0.7148, 0.6226, 0.6602, 0.4999, 0.7148, 0.6167, 0.5461, 0.6226, 0.6602, 0.6167, 0.5461, 0.7402, 0.5203, 0.6226, 0.6602, 0.7402, 0.5203, 0.6285, 0.7742, 0.1453, 0.7553, 0.2322, 0.7553, 0.189, 0.6308, 0.1453, 0.7553, 0.189, 0.6308, 0.0583, 0.7553, 0.1453, 0.7553, 0.0583, 0.7553, 0.08697, 0.8798, 0.1453, 0.7553, 0.08697, 0.8798, 0.2322, 0.7553, 0.8419, 0.7777, 0.8481, 0.6364, 0.7314, 0.7965, 0.8419, 0.7777, 0.7314, 0.7965, 0.8336, 0.9247, 0.8419, 0.7777, 0.8336, 0.9247, 0.9504, 0.7553, 0.8419, 0.7777, 0.9504, 0.7553, 0.8481, 0.6364, 0.1453, 0.2572, 0.2322, 0.2572, 0.189, 0.3817, 0.1453, 0.2572, 0.189, 0.3817, 0.0583, 0.2572, 0.1453, 0.2572, 0.0583, 0.2572, 0.08697, 0.1327, 0.1453, 0.2572, 0.08697, 0.1327, 0.2322, 0.2572, 0.1498, 0.5063, 0.1519, 0.3757, 0.03305, 0.5063, 0.1498, 0.5063, 0.03305, 0.5063, 0.1519, 0.6364, 0.1498, 0.5063, 0.1519, 0.6364, 0.2665, 0.5063, 0.1498, 0.5063, 0.2665, 0.5063, 0.1519, 0.3757, 0.8478, 0.319, 0.8619, 0.4195, 0.9504, 0.08697, 0.8478, 0.319, 0.9504, 0.08697, 0.8336, 0.2185, 0.8478, 0.319, 0.8336, 0.2185, 0.7402, 0.5203, 0.8478, 0.319, 0.7402, 0.5203, 0.8619, 0.4195, 0.3832, 0.8078, 0.3832, 0.6439, 0.2686, 0.7965, 0.3832, 0.8078, 0.2686, 0.7965, 0.3832, 0.9849, 0.3832, 0.8078, 0.3832, 0.9849, 0.5, 0.8116, 0.3832, 0.8078, 0.5, 0.8116, 0.3832, 0.6439, 0.1517, 0.319, 0.1371, 0.4195, 0.04967, 0.08697, 0.1517, 0.319, 0.04967, 0.08697, 0.1664, 0.2185, 0.1517, 0.319, 0.1664, 0.2185, 0.259, 0.5203, 0.1517, 0.319, 0.259, 0.5203, 0.1371, 0.4195, 0.2036, 0.5063, 0.2905, 0.5063, 0.189, 0.3817, 0.2036, 0.5063, 0.189, 0.3817, 0.1166, 0.5063, 0.2036, 0.5063, 0.1166, 0.5063, 0.189, 0.6308, 0.2036, 0.5063, 0.189, 0.6308, 0.2905, 0.5063, 0.3832, 0.2012, 0.3832, 0.02073, 0.2686, 0.213, 0.3832, 0.2012, 0.2686, 0.213, 0.3832, 0.3677, 0.3832, 0.2012, 0.3832, 0.3677, 0.5, 0.1975, 0.3832, 0.2012, 0.5, 0.1975, 0.3832, 0.02073, 0.8478, 0.319, 0.8619, 0.4195, 0.7402, 0.5203, 0.8478, 0.319, 0.7402, 0.5203, 0.8336, 0.2185, 0.8478, 0.319, 0.8336, 0.2185, 0.9504, 0.08697, 0.8478, 0.319, 0.9504, 0.08697, 0.8619, 0.4195, 0.6226, 0.6602, 0.6285, 0.7742, 0.7402, 0.5203, 0.6226, 0.6602, 0.7402, 0.5203, 0.6167, 0.5461, 0.6226, 0.6602, 0.6167, 0.5461, 0.4999, 0.7148, 0.6226, 0.6602, 0.4999, 0.7148, 0.6285, 0.7742, 0.8419, 0.233, 0.8336, 0.0843, 0.7314, 0.213, 0.8419, 0.233, 0.7314, 0.213, 0.8481, 0.3757, 0.8419, 0.233, 0.8481, 0.3757, 0.9504, 0.2572, 0.8419, 0.233, 0.9504, 0.2572, 0.8336, 0.0843, 0.1517, 0.319, 0.1371, 0.4195, 0.259, 0.5203, 0.1517, 0.319, 0.259, 0.5203, 0.1664, 0.2185, 0.1517, 0.319, 0.1664, 0.2185, 0.04967, 0.08697, 0.1517, 0.319, 0.04967, 0.08697, 0.1371, 0.4195, 0.6167, 0.8078, 0.6167, 0.6439, 0.5, 0.8116, 0.6167, 0.8078, 0.5, 0.8116, 0.6167, 0.9849, 0.6167, 0.8078, 0.6167, 0.9849, 0.7314, 0.7965, 0.6167, 0.8078, 0.7314, 0.7965, 0.6167, 0.6439, 0.1453, 0.7553, 0.2322, 0.7553, 0.08697, 0.8798, 0.1453, 0.7553, 0.08697, 0.8798, 0.0583, 0.7553, 0.1453, 0.7553, 0.0583, 0.7553, 0.189, 0.6308, 0.1453, 0.7553, 0.189, 0.6308, 0.2322, 0.7553, 0.6167, 0.2012, 0.6167, 0.02073, 0.5, 0.1975, 0.6167, 0.2012, 0.5, 0.1975, 0.6167, 0.3677, 0.6167, 0.2012, 0.6167, 0.3677, 0.7314, 0.213, 0.6167, 0.2012, 0.7314, 0.213, 0.6167, 0.02073, 0.6285, 0.8078, 0.4997, 0.8116, 0.6285, 0.6439, 0.6285, 0.8078, 0.6285, 0.6439, 0.7531, 0.7965, 0.6285, 0.8078, 0.7531, 0.7965, 0.6285, 0.9849, 0.6285, 0.8078, 0.6285, 0.9849, 0.4997, 0.8116, 0.1581, 0.7777, 0.1519, 0.6364, 0.04962, 0.7553, 0.1581, 0.7777, 0.04962, 0.7553, 0.1664, 0.9247, 0.1581, 0.7777, 0.1664, 0.9247, 0.2686, 0.7965, 0.1581, 0.7777, 0.2686, 0.7965, 0.1519, 0.6364, 0.3832, 0.5063, 0.3832, 0.3677, 0.2665, 0.5063, 0.3832, 0.5063, 0.2665, 0.5063, 0.3832, 0.6439, 0.3832, 0.5063, 0.3832, 0.6439, 0.5, 0.5063, 0.3832, 0.5063, 0.5, 0.5063, 0.3832, 0.3677])
me_colobotmesh.materials.append(mat_colobotmesh_mat_1)
me_colobotmesh.materials.append(mat_colobotmesh_mat_2)
me_colobotmesh.materials.append(mat_colobotmesh_mat_3)
me_colobotmesh.use_remesh_preserve_volume = False
me_colobotmesh.use_remesh_preserve_attributes = False
me_colobotmesh.use_mirror_vertex_groups = False
me_colobotmesh.update()

# ---- objects
ob_colobotmesh_1 = bpy.data.objects.new('ColobotMesh_1', me_colobotmesh)

# ---- transforms, parenting, visibility, modifiers, constraints
ob_colobotmesh_1.location = (0.0, 0.0, 0.0)
ob_colobotmesh_1.rotation_euler = (1.571, 0.0, 0.0)
ob_colobotmesh_1.lineart.crease_threshold = 0.0

# ---- collection membership
col_collection_1.objects.link(ob_colobotmesh_1)

# ---- scene / render settings (as saved in the file)
scene.frame_start = 1; scene.frame_end = 250; scene.frame_set(1)
scene.render.engine = 'BLENDER_EEVEE_NEXT'
scene.render.resolution_percentage = 50
scene.render.dither_intensity = 0.0
scene.cycles.use_denoising = False
scene.cycles.samples = 10
scene.cycles.sampling_pattern = 'TABULATED_SOBOL'
scene.cycles.light_sampling_threshold = 0.0
scene.cycles.use_adaptive_sampling = False
scene.cycles.use_light_tree = False
scene.cycles.blur_glossy = 0.0
scene.cycles.volume_bounces = 1
scene.cycles.pixel_filter_type = 'GAUSSIAN'
scene.cycles.sample_clamp_indirect = 0.0
scene.view_settings.view_transform = 'Standard'
bpy.context.view_layer.update()

# ---- added for rendering (the .blend has no active camera and no usable light): camera, sun
cam_auto = bpy.data.cameras.new('AutoCamera')
cam_auto.lens = 50.0
cam_auto.sensor_width = 36.0
cam_auto.clip_end = 1000.0
ob_auto_camera = bpy.data.objects.new('AutoCamera', cam_auto)
scene.collection.objects.link(ob_auto_camera)
ob_auto_camera.location = (8.64183, -9.68448, 6.92751)
ob_auto_camera.rotation_euler = (1.09748, -7.21219e-08, 0.694738)
scene.camera = ob_auto_camera
light_auto_sun = bpy.data.lights.new('AutoSun', 'SUN')
light_auto_sun.energy = 3.0
light_auto_sun.angle = 0.0523599
ob_auto_sun = bpy.data.objects.new('AutoSun', light_auto_sun)
scene.collection.objects.link(ob_auto_sun)
ob_auto_sun.rotation_euler = (0.872665, 0.174533, 0.523599)
bpy.context.view_layer.update()
